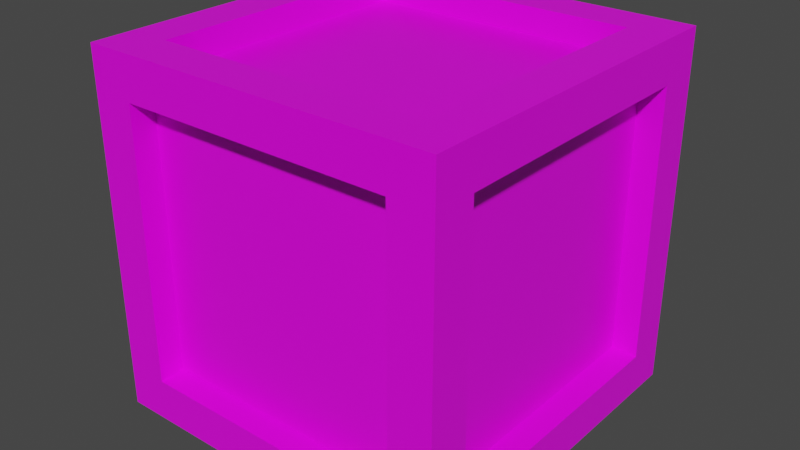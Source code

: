 # Source: FeedCrate.blend  (saved by Blender 2.93.20; exported with 4.5.12 LTS)
import bpy
from mathutils import Matrix  # noqa: F401  (used for matrix-valued properties, if any)

bpy.ops.wm.read_factory_settings(use_empty=True)
scene = bpy.context.scene
scene.name = 'Scene'

# ---- collections
col_collection = bpy.data.collections.new('Collection'); scene.collection.children.link(col_collection)

# ---- images (referenced by path relative to the original .blend; pixels are not part of the script)
import os
ASSET_DIR = os.environ.get("B2B_ASSET_DIR", "")  # directory of the original .blend (textures are referenced by path, not embedded)
HERE = os.path.dirname(os.path.abspath(__file__))  # packed textures are extracted next to this script under _unpacked/

def load_image(name, relpath, width, height, colorspace="sRGB"):
    """Load a texture the original file referenced (path relative to the .blend, or extracted next to this script)."""
    p = next((c for c in (os.path.join(HERE, relpath), os.path.join(ASSET_DIR, relpath)) if relpath and os.path.exists(c)), "")
    if p:
        img = bpy.data.images.load(p, check_existing=True)
        img.name = name
    else:  # same state as the original file: an image datablock whose file is absent (Cycles renders it pink)
        img = bpy.data.images.new(name, width, height)
        img.source = "FILE"
        img.filepath = "//" + (relpath or name)
    img.colorspace_settings.name = colorspace
    return img
img_woodplanks_jpg = load_image('WoodPlanks.jpg', 'WoodPlanks.jpg', 1024, 1024, 'sRGB')
img_feedlogo_png = load_image('FeedLogo.png', 'FeedLogo.png', 1024, 1024, 'sRGB')

# ---- materials (node trees are filled in below, after node groups)
mat_material = bpy.data.materials.new('Material')
mat_material.alpha_threshold = 0.0
mat_material.use_transparent_shadow = False
mat_material.line_color = (0.0, 0.0, 0.0, 1.0)
mat_feedlogo = bpy.data.materials.new('FeedLogo')
mat_feedlogo.use_transparent_shadow = False

# ---- material node trees
mat_material.use_nodes = True; mat_material.node_tree.nodes.clear()
_N = mat_material.node_tree.nodes; _L = mat_material.node_tree.links
n0 = _N.new('ShaderNodeOutputMaterial'); n0.name = 'Material Output'; n0.location = (300, 300)
n1 = _N.new('ShaderNodeBsdfPrincipled'); n1.name = 'Principled BSDF'; n1.location = (10, 300)
n1.distribution = 'GGX'
n1.subsurface_method = 'BURLEY'
n1.inputs[2].default_value = 0.4
n1.inputs[3].default_value = 1.45
n1.inputs[27].default_value = (0.0, 0.0, 0.0, 1.0)
n1.inputs[28].default_value = 1.0
n2 = _N.new('ShaderNodeTexImage'); n2.name = 'Image Texture'; n2.location = (-330, 220)
n2.image = img_woodplanks_jpg
_L.new(n1.outputs[0], n0.inputs[0])
_L.new(n2.outputs[0], n1.inputs[0])
n0.is_active_output = True
mat_feedlogo.use_nodes = True; mat_feedlogo.node_tree.nodes.clear()
_N = mat_feedlogo.node_tree.nodes; _L = mat_feedlogo.node_tree.links
n0 = _N.new('ShaderNodeOutputMaterial'); n0.name = 'Material Output'; n0.location = (300, 300)
n1 = _N.new('ShaderNodeBsdfPrincipled'); n1.name = 'Principled BSDF'; n1.location = (10, 300)
n1.distribution = 'GGX'
n1.subsurface_method = 'BURLEY'
n1.inputs[3].default_value = 1.45
n1.inputs[27].default_value = (0.0, 0.0, 0.0, 1.0)
n1.inputs[28].default_value = 1.0
n2 = _N.new('ShaderNodeTexImage'); n2.name = 'Image Texture'; n2.location = (-387, 241)
n2.image = img_feedlogo_png
n3 = _N.new('ShaderNodeTexImage'); n3.name = 'Image Texture.001'; n3.location = (-396, -92)
_L.new(n1.outputs[0], n0.inputs[0])
_L.new(n2.outputs[0], n1.inputs[0])
_L.new(n2.outputs[1], n1.inputs[4])
n0.is_active_output = True

# ---- world
world_world = bpy.data.worlds.new('World'); scene.world = world_world
world_world.use_nodes = True; world_world.node_tree.nodes.clear()
_N = world_world.node_tree.nodes; _L = world_world.node_tree.links
n0 = _N.new('ShaderNodeOutputWorld'); n0.name = 'World Output'; n0.location = (300, 300)
n1 = _N.new('ShaderNodeBackground'); n1.name = 'Background'; n1.location = (10, 300)
n1.inputs[0].default_value = (0.05088, 0.05088, 0.05088, 1.0)
_L.new(n1.outputs[0], n0.inputs[0])
n0.is_active_output = True
world_world.color = (0.05088, 0.05088, 0.05088)
world_world.use_sun_shadow = False
world_world.sun_shadow_jitter_overblur = 0.0

# ---- meshes
me_cube = bpy.data.meshes.new('Cube')
me_cube.from_pydata([(0.6751, 0.6751, 0.6751), (0.6751, 0.6751, -0.6751), (0.6751, -0.6751, 0.6751), (0.6751, -0.6751, -0.6751), (-0.6751, 0.6751, 0.6751), (-0.6751, 0.6751, -0.6751), (-0.6751, -0.6751, 0.6751), (-0.6751, -0.6751, -0.6751), (0.5154, 0.5154, 0.6751), (-0.5154, 0.5154, 0.6751), (-0.5154, -0.5154, 0.6751), (0.5154, -0.5154, 0.6751), (0.5154, -0.6751, -0.5154), (0.5154, -0.6751, 0.5154), (-0.5154, -0.6751, 0.5154), (-0.5154, -0.6751, -0.5154), (-0.6751, -0.5154, -0.5154), (-0.6751, -0.5154, 0.5154), (-0.6751, 0.5154, 0.5154), (-0.6751, 0.5154, -0.5154), (-0.5154, 0.5154, -0.6751), (0.5154, 0.5154, -0.6751), (0.5154, -0.5154, -0.6751), (-0.5154, -0.5154, -0.6751), (0.6751, 0.5154, -0.5154), (0.6751, 0.5154, 0.5154), (0.6751, -0.5154, 0.5154), (0.6751, -0.5154, -0.5154), (-0.5154, 0.6751, -0.5154), (-0.5154, 0.6751, 0.5154), (0.5154, 0.6751, 0.5154), (0.5154, 0.6751, -0.5154), (0.5154, 0.5154, 0.6751), (-0.5154, 0.5154, 0.6751), (-0.5154, -0.5154, 0.6751), (0.5154, -0.5154, 0.6751), (0.5154, -0.6751, -0.5154), (0.5154, -0.6751, 0.5154), (-0.5154, -0.6751, 0.5154), (-0.5154, -0.6751, -0.5154), (-0.6751, -0.5154, -0.5154), (-0.6751, -0.5154, 0.5154), (-0.6751, 0.5154, 0.5154), (-0.6751, 0.5154, -0.5154), (-0.5154, 0.5154, -0.6751), (0.5154, 0.5154, -0.6751), (0.5154, -0.5154, -0.6751), (-0.5154, -0.5154, -0.6751), (0.6751, 0.5154, -0.5154), (0.6751, 0.5154, 0.5154), (0.6751, -0.5154, 0.5154), (0.6751, -0.5154, -0.5154), (-0.5154, 0.6751, -0.5154), (-0.5154, 0.6751, 0.5154), (0.5154, 0.6751, 0.5154), (0.5154, 0.6751, -0.5154), (0.5154, 0.5154, 0.6751), (-0.5154, 0.5154, 0.6751), (-0.5154, -0.5154, 0.6751), (0.5154, -0.5154, 0.6751), (0.5154, -0.6751, -0.5154), (0.5154, -0.6751, 0.5154), (-0.5154, -0.6751, 0.5154), (-0.5154, -0.6751, -0.5154), (-0.6751, -0.5154, -0.5154), (-0.6751, -0.5154, 0.5154), (-0.6751, 0.5154, 0.5154), (-0.6751, 0.5154, -0.5154), (-0.5154, 0.5154, -0.6751), (0.5154, 0.5154, -0.6751), (0.5154, -0.5154, -0.6751), (-0.5154, -0.5154, -0.6751), (0.6751, 0.5154, -0.5154), (0.6751, 0.5154, 0.5154), (0.6751, -0.5154, 0.5154), (0.6751, -0.5154, -0.5154), (-0.5154, 0.6751, -0.5154), (-0.5154, 0.6751, 0.5154), (0.5154, 0.6751, 0.5154), (0.5154, 0.6751, -0.5154), (0.5154, 0.5154, 0.6751), (-0.5154, 0.5154, 0.6751), (-0.5154, -0.5154, 0.6751), (0.5154, -0.5154, 0.6751), (0.5154, -0.6751, -0.5154), (0.5154, -0.6751, 0.5154), (-0.5154, -0.6751, 0.5154), (-0.5154, -0.6751, -0.5154), (-0.6751, -0.5154, -0.5154), (-0.6751, -0.5154, 0.5154), (-0.6751, 0.5154, 0.5154), (-0.6751, 0.5154, -0.5154), (-0.5154, 0.5154, -0.6751), (0.5154, 0.5154, -0.6751), (0.5154, -0.5154, -0.6751), (-0.5154, -0.5154, -0.6751), (0.6751, 0.5154, -0.5154), (0.6751, 0.5154, 0.5154), (0.6751, -0.5154, 0.5154), (0.6751, -0.5154, -0.5154), (-0.5154, 0.6751, -0.5154), (-0.5154, 0.6751, 0.5154), (0.5154, 0.6751, 0.5154), (0.5154, 0.6751, -0.5154), (0.5154, 0.5154, 0.6751), (-0.5154, 0.5154, 0.6751), (-0.5154, -0.5154, 0.6751), (0.5154, -0.5154, 0.6751), (0.5154, -0.6751, -0.5154), (0.5154, -0.6751, 0.5154), (-0.5154, -0.6751, 0.5154), (-0.5154, -0.6751, -0.5154), (-0.6751, -0.5154, -0.5154), (-0.6751, -0.5154, 0.5154), (-0.6751, 0.5154, 0.5154), (-0.6751, 0.5154, -0.5154), (-0.5154, 0.5154, -0.6751), (0.5154, 0.5154, -0.6751), (0.5154, -0.5154, -0.6751), (-0.5154, -0.5154, -0.6751), (0.6751, 0.5154, -0.5154), (0.6751, 0.5154, 0.5154), (0.6751, -0.5154, 0.5154), (0.6751, -0.5154, -0.5154), (-0.5154, 0.6751, -0.5154), (-0.5154, 0.6751, 0.5154), (0.5154, 0.6751, 0.5154), (0.5154, 0.6751, -0.5154), (0.5061, 0.5125, 0.5795), (-0.5061, 0.5125, 0.5795), (-0.5061, -0.5125, 0.5795), (0.5061, -0.5125, 0.5795), (0.516, -0.5795, -0.5106), (0.516, -0.5795, 0.5106), (-0.516, -0.5795, 0.5106), (-0.516, -0.5795, -0.5106), (-0.5795, -0.5125, -0.5097), (-0.5795, -0.5125, 0.5097), (-0.5795, 0.5125, 0.5097), (-0.5795, 0.5125, -0.5097), (-0.5061, 0.5125, -0.5795), (0.5061, 0.5125, -0.5795), (0.5061, -0.5125, -0.5795), (-0.5061, -0.5125, -0.5795), (0.5795, 0.5125, -0.5097), (0.5795, 0.5125, 0.5097), (0.5795, -0.5125, 0.5097), (0.5795, -0.5125, -0.5097), (-0.516, 0.5795, -0.5106), (-0.516, 0.5795, 0.5106), (0.516, 0.5795, 0.5106), (0.516, 0.5795, -0.5106)], [], [(9, 10, 34, 33), (20, 21, 45, 44), (15, 12, 36, 39), (16, 17, 41, 40), (11, 8, 32, 35), (12, 13, 37, 36), (0, 4, 9, 8), (4, 6, 10, 9), (6, 2, 11, 10), (2, 0, 8, 11), (3, 2, 13, 12), (2, 6, 14, 13), (6, 7, 15, 14), (7, 3, 12, 15), (7, 6, 17, 16), (6, 4, 18, 17), (4, 5, 19, 18), (5, 7, 16, 19), (5, 1, 21, 20), (1, 3, 22, 21), (3, 7, 23, 22), (7, 5, 20, 23), (1, 0, 25, 24), (0, 2, 26, 25), (2, 3, 27, 26), (3, 1, 24, 27), (5, 4, 29, 28), (4, 0, 30, 29), (0, 1, 31, 30), (1, 5, 28, 31), (55, 52, 76, 79), (37, 38, 62, 61), (47, 44, 68, 71), (52, 53, 77, 76), (39, 36, 60, 63), (44, 45, 69, 68), (19, 16, 40, 43), (24, 25, 49, 48), (13, 14, 38, 37), (23, 20, 44, 47), (28, 29, 53, 52), (10, 11, 35, 34), (17, 18, 42, 41), (27, 24, 48, 51), (14, 15, 39, 38), (21, 22, 46, 45), (31, 28, 52, 55), (18, 19, 43, 42), (25, 26, 50, 49), (22, 23, 47, 46), (29, 30, 54, 53), (26, 27, 51, 50), (30, 31, 55, 54), (8, 9, 33, 32), (75, 72, 96, 99), (57, 58, 82, 81), (67, 64, 88, 91), (72, 73, 97, 96), (59, 56, 80, 83), (78, 79, 103, 102), (45, 46, 70, 69), (38, 39, 63, 62), (53, 54, 78, 77), (32, 33, 57, 56), (46, 47, 71, 70), (40, 41, 65, 64), (54, 55, 79, 78), (35, 32, 56, 59), (48, 49, 73, 72), (43, 40, 64, 67), (33, 34, 58, 57), (51, 48, 72, 75), (41, 42, 66, 65), (34, 35, 59, 58), (49, 50, 74, 73), (42, 43, 67, 66), (36, 37, 61, 60), (50, 51, 75, 74), (103, 100, 124, 127), (85, 86, 110, 109), (95, 92, 116, 119), (100, 101, 125, 124), (87, 84, 108, 111), (92, 93, 117, 116), (65, 66, 90, 89), (58, 59, 83, 82), (73, 74, 98, 97), (66, 67, 91, 90), (60, 61, 85, 84), (74, 75, 99, 98), (68, 69, 93, 92), (63, 60, 84, 87), (76, 77, 101, 100), (71, 68, 92, 95), (61, 62, 86, 85), (79, 76, 100, 103), (69, 70, 94, 93), (62, 63, 87, 86), (77, 78, 102, 101), (56, 57, 81, 80), (70, 71, 95, 94), (64, 65, 89, 88), (113, 114, 138, 137), (123, 120, 144, 147), (105, 106, 130, 129), (115, 112, 136, 139), (120, 121, 145, 144), (107, 104, 128, 131), (93, 94, 118, 117), (86, 87, 111, 110), (101, 102, 126, 125), (80, 81, 105, 104), (94, 95, 119, 118), (88, 89, 113, 112), (102, 103, 127, 126), (83, 80, 104, 107), (96, 97, 121, 120), (91, 88, 112, 115), (81, 82, 106, 105), (99, 96, 120, 123), (89, 90, 114, 113), (82, 83, 107, 106), (97, 98, 122, 121), (90, 91, 115, 114), (84, 85, 109, 108), (98, 99, 123, 122), (128, 129, 130, 131), (132, 133, 134, 135), (136, 137, 138, 139), (140, 141, 142, 143), (144, 145, 146, 147), (148, 149, 150, 151), (106, 107, 131, 130), (121, 122, 146, 145), (114, 115, 139, 138), (108, 109, 133, 132), (122, 123, 147, 146), (116, 117, 141, 140), (111, 108, 132, 135), (124, 125, 149, 148), (119, 116, 140, 143), (109, 110, 134, 133), (127, 124, 148, 151), (117, 118, 142, 141), (110, 111, 135, 134), (125, 126, 150, 149), (104, 105, 129, 128), (118, 119, 143, 142), (112, 113, 137, 136), (126, 127, 151, 150)])
_uv = me_cube.uv_layers.new(name='UVMap')
_uv.uv.foreach_set('vector', [0.8454, 0.5296, 0.8454, 0.7204, 0.8454, 0.7204, 0.8454, 0.5296, 0.1546, 0.5296, 0.3454, 0.5296, 0.3454, 0.5296, 0.1546, 0.5296, 0.4046, 0.9704, 0.4046, 0.7796, 0.4046, 0.7796, 0.4046, 0.9704, 0.4046, 0.02957, 0.5954, 0.02957, 0.5954, 0.02957, 0.4046, 0.02957, 0.6546, 0.7204, 0.6546, 0.5296, 0.6546, 0.5296, 0.6546, 0.7204, 0.4046, 0.7796, 0.5954, 0.7796, 0.5954, 0.7796, 0.4046, 0.7796, 0.6482, 0.7762, 0.6509, 0.4002, 0.6702, 0.445, 0.6682, 0.7321, 0.875, 0.5, 0.875, 0.75, 0.8454, 0.7204, 0.8454, 0.5296, 0.8171, 0.4029, 0.8144, 0.7789, 0.795, 0.7341, 0.7971, 0.4471, 0.5928, 0.7444, 0.5928, 0.4944, 0.6223, 0.524, 0.6223, 0.7148, 0.3776, 0.9086, 0.3815, 0.4085, 0.4072, 0.4681, 0.4042, 0.8499, 0.625, 0.75, 0.625, 1.0, 0.5954, 0.9704, 0.5954, 0.7796, 0.6025, 0.4124, 0.5987, 0.9124, 0.573, 0.8528, 0.5759, 0.4711, 0.375, 1.0, 0.375, 0.75, 0.4046, 0.7796, 0.4046, 0.9704, 0.3777, 0.6218, 0.3731, 0.0693, 0.4025, 0.1341, 0.4061, 0.5559, 0.625, 0.0, 0.625, 0.25, 0.5954, 0.2204, 0.5954, 0.02957, 0.6173, 0.06466, 0.622, 0.6172, 0.5925, 0.5524, 0.589, 0.1306, 0.375, 0.25, 0.375, 0.0, 0.4046, 0.02957, 0.4046, 0.2204, 0.1681, 0.8093, 0.1681, 0.4332, 0.1878, 0.4777, 0.1878, 0.7648, 0.401, 0.4888, 0.401, 0.7388, 0.3715, 0.7092, 0.3715, 0.5184, 0.3344, 0.4333, 0.3343, 0.8093, 0.3147, 0.7648, 0.3147, 0.4777, 0.1027, 0.7481, 0.1027, 0.4981, 0.1322, 0.5277, 0.1322, 0.7186, 0.6987, 0.1901, 0.7013, 0.9155, 0.6631, 0.83, 0.6611, 0.2762, 0.625, 0.5, 0.625, 0.75, 0.5954, 0.7204, 0.5954, 0.5296, 0.3807, 0.9181, 0.3781, 0.1927, 0.4163, 0.2782, 0.4183, 0.832, 0.375, 0.75, 0.375, 0.5, 0.4046, 0.5296, 0.4046, 0.7204, 0.376, 0.6534, 0.3732, 0.1255, 0.4012, 0.1876, 0.4033, 0.5907, 0.625, 0.25, 0.625, 0.5, 0.5954, 0.4704, 0.5954, 0.2796, 0.6066, 0.1227, 0.6094, 0.6506, 0.5815, 0.5885, 0.5793, 0.1854, 0.375, 0.5, 0.375, 0.25, 0.4046, 0.2796, 0.4046, 0.4704, 0.4046, 0.4704, 0.4046, 0.2796, 0.4046, 0.2796, 0.4046, 0.4704, 0.5954, 0.7796, 0.5954, 0.9704, 0.5954, 0.9704, 0.5954, 0.7796, 0.1546, 0.7204, 0.1546, 0.5296, 0.1546, 0.5296, 0.1546, 0.7204, 0.4046, 0.2796, 0.5954, 0.2796, 0.5954, 0.2796, 0.4046, 0.2796, 0.4046, 0.9704, 0.4046, 0.7796, 0.4046, 0.7796, 0.4046, 0.9704, 0.1546, 0.5296, 0.3454, 0.5296, 0.3454, 0.5296, 0.1546, 0.5296, 0.4046, 0.2204, 0.4046, 0.02957, 0.4046, 0.02957, 0.4046, 0.2204, 0.4046, 0.5296, 0.5954, 0.5296, 0.5954, 0.5296, 0.4046, 0.5296, 0.5954, 0.7796, 0.5954, 0.9704, 0.5954, 0.9704, 0.5954, 0.7796, 0.1546, 0.7204, 0.1546, 0.5296, 0.1546, 0.5296, 0.1546, 0.7204, 0.4046, 0.2796, 0.5954, 0.2796, 0.5954, 0.2796, 0.4046, 0.2796, 0.8454, 0.7204, 0.6546, 0.7204, 0.6546, 0.7204, 0.8454, 0.7204, 0.5954, 0.02957, 0.5954, 0.2204, 0.5954, 0.2204, 0.5954, 0.02957, 0.4046, 0.7204, 0.4046, 0.5296, 0.4046, 0.5296, 0.4046, 0.7204, 0.5954, 0.9704, 0.4046, 0.9704, 0.4046, 0.9704, 0.5954, 0.9704, 0.3454, 0.5296, 0.3454, 0.7204, 0.3454, 0.7204, 0.3454, 0.5296, 0.4046, 0.4704, 0.4046, 0.2796, 0.4046, 0.2796, 0.4046, 0.4704, 0.5954, 0.2204, 0.4046, 0.2204, 0.4046, 0.2204, 0.5954, 0.2204, 0.5954, 0.5296, 0.5954, 0.7204, 0.5954, 0.7204, 0.5954, 0.5296, 0.3454, 0.7204, 0.1546, 0.7204, 0.1546, 0.7204, 0.3454, 0.7204, 0.5954, 0.2796, 0.5954, 0.4704, 0.5954, 0.4704, 0.5954, 0.2796, 0.5954, 0.7204, 0.4046, 0.7204, 0.4046, 0.7204, 0.5954, 0.7204, 0.5954, 0.4704, 0.4046, 0.4704, 0.4046, 0.4704, 0.5954, 0.4704, 0.6546, 0.5296, 0.8454, 0.5296, 0.8454, 0.5296, 0.6546, 0.5296, 0.4046, 0.7204, 0.4046, 0.5296, 0.4046, 0.5296, 0.4046, 0.7204, 0.8454, 0.5296, 0.8454, 0.7204, 0.8454, 0.7204, 0.8454, 0.5296, 0.4046, 0.2204, 0.4046, 0.02957, 0.4046, 0.02957, 0.4046, 0.2204, 0.4046, 0.5296, 0.5954, 0.5296, 0.5954, 0.5296, 0.4046, 0.5296, 0.6546, 0.7204, 0.6546, 0.5296, 0.6546, 0.5296, 0.6546, 0.7204, 0.5954, 0.4704, 0.4046, 0.4704, 0.4046, 0.4704, 0.5954, 0.4704, 0.3454, 0.5296, 0.3454, 0.7204, 0.3454, 0.7204, 0.3454, 0.5296, 0.5954, 0.9704, 0.4046, 0.9704, 0.4046, 0.9704, 0.5954, 0.9704, 0.5954, 0.2796, 0.5954, 0.4704, 0.5954, 0.4704, 0.5954, 0.2796, 0.6546, 0.5296, 0.8454, 0.5296, 0.8454, 0.5296, 0.6546, 0.5296, 0.3454, 0.7204, 0.1546, 0.7204, 0.1546, 0.7204, 0.3454, 0.7204, 0.4046, 0.02957, 0.5954, 0.02957, 0.5954, 0.02957, 0.4046, 0.02957, 0.5954, 0.4704, 0.4046, 0.4704, 0.4046, 0.4704, 0.5954, 0.4704, 0.6546, 0.7204, 0.6546, 0.5296, 0.6546, 0.5296, 0.6546, 0.7204, 0.4046, 0.5296, 0.5954, 0.5296, 0.5954, 0.5296, 0.4046, 0.5296, 0.4046, 0.2204, 0.4046, 0.02957, 0.4046, 0.02957, 0.4046, 0.2204, 0.8454, 0.5296, 0.8454, 0.7204, 0.8454, 0.7204, 0.8454, 0.5296, 0.4046, 0.7204, 0.4046, 0.5296, 0.4046, 0.5296, 0.4046, 0.7204, 0.5954, 0.02957, 0.5954, 0.2204, 0.5954, 0.2204, 0.5954, 0.02957, 0.8454, 0.7204, 0.6546, 0.7204, 0.6546, 0.7204, 0.8454, 0.7204, 0.5954, 0.5296, 0.5954, 0.7204, 0.5954, 0.7204, 0.5954, 0.5296, 0.5954, 0.2204, 0.4046, 0.2204, 0.4046, 0.2204, 0.5954, 0.2204, 0.4046, 0.7796, 0.5954, 0.7796, 0.5954, 0.7796, 0.4046, 0.7796, 0.5954, 0.7204, 0.4046, 0.7204, 0.4046, 0.7204, 0.5954, 0.7204, 0.4046, 0.4704, 0.4046, 0.2796, 0.4046, 0.2796, 0.4046, 0.4704, 0.5954, 0.7796, 0.5954, 0.9704, 0.5954, 0.9704, 0.5954, 0.7796, 0.1546, 0.7204, 0.1546, 0.5296, 0.1546, 0.5296, 0.1546, 0.7204, 0.4046, 0.2796, 0.5954, 0.2796, 0.5954, 0.2796, 0.4046, 0.2796, 0.4046, 0.9704, 0.4046, 0.7796, 0.4046, 0.7796, 0.4046, 0.9704, 0.1546, 0.5296, 0.3454, 0.5296, 0.3454, 0.5296, 0.1546, 0.5296, 0.5954, 0.02957, 0.5954, 0.2204, 0.5954, 0.2204, 0.5954, 0.02957, 0.8454, 0.7204, 0.6546, 0.7204, 0.6546, 0.7204, 0.8454, 0.7204, 0.5954, 0.5296, 0.5954, 0.7204, 0.5954, 0.7204, 0.5954, 0.5296, 0.5954, 0.2204, 0.4046, 0.2204, 0.4046, 0.2204, 0.5954, 0.2204, 0.4046, 0.7796, 0.5954, 0.7796, 0.5954, 0.7796, 0.4046, 0.7796, 0.5954, 0.7204, 0.4046, 0.7204, 0.4046, 0.7204, 0.5954, 0.7204, 0.1546, 0.5296, 0.3454, 0.5296, 0.3454, 0.5296, 0.1546, 0.5296, 0.4046, 0.9704, 0.4046, 0.7796, 0.4046, 0.7796, 0.4046, 0.9704, 0.4046, 0.2796, 0.5954, 0.2796, 0.5954, 0.2796, 0.4046, 0.2796, 0.1546, 0.7204, 0.1546, 0.5296, 0.1546, 0.5296, 0.1546, 0.7204, 0.5954, 0.7796, 0.5954, 0.9704, 0.5954, 0.9704, 0.5954, 0.7796, 0.4046, 0.4704, 0.4046, 0.2796, 0.4046, 0.2796, 0.4046, 0.4704, 0.3454, 0.5296, 0.3454, 0.7204, 0.3454, 0.7204, 0.3454, 0.5296, 0.5954, 0.9704, 0.4046, 0.9704, 0.4046, 0.9704, 0.5954, 0.9704, 0.5954, 0.2796, 0.5954, 0.4704, 0.5954, 0.4704, 0.5954, 0.2796, 0.6546, 0.5296, 0.8454, 0.5296, 0.8454, 0.5296, 0.6546, 0.5296, 0.3454, 0.7204, 0.1546, 0.7204, 0.1546, 0.7204, 0.3454, 0.7204, 0.4046, 0.02957, 0.5954, 0.02957, 0.5954, 0.02957, 0.4046, 0.02957, 0.5954, 0.02957, 0.5954, 0.2204, 0.5954, 0.2204, 0.5954, 0.02957, 0.4046, 0.7204, 0.4046, 0.5296, 0.4046, 0.5296, 0.4046, 0.7204, 0.8454, 0.5296, 0.8454, 0.7204, 0.8454, 0.7204, 0.8454, 0.5296, 0.4046, 0.2204, 0.4046, 0.02957, 0.4046, 0.02957, 0.4046, 0.2204, 0.4989, 0.386, 0.5011, 0.6731, 0.5011, 0.6731, 0.4989, 0.386, 0.6546, 0.7204, 0.6546, 0.5296, 0.6546, 0.5296, 0.6546, 0.7204, 0.3454, 0.5296, 0.3454, 0.7204, 0.3454, 0.7204, 0.3454, 0.5296, 0.5954, 0.9704, 0.4046, 0.9704, 0.4046, 0.9704, 0.5954, 0.9704, 0.5954, 0.2796, 0.5954, 0.4704, 0.5954, 0.4704, 0.5954, 0.2796, 0.6546, 0.5296, 0.8454, 0.5296, 0.8454, 0.5296, 0.6546, 0.5296, 0.3454, 0.7204, 0.1546, 0.7204, 0.1546, 0.7204, 0.3454, 0.7204, 0.4046, 0.02957, 0.5954, 0.02957, 0.5954, 0.02957, 0.4046, 0.02957, 0.5954, 0.4704, 0.4046, 0.4704, 0.4046, 0.4704, 0.5954, 0.4704, 0.6546, 0.7204, 0.6546, 0.5296, 0.6546, 0.5296, 0.6546, 0.7204, 0.4046, 0.5296, 0.5954, 0.5296, 0.5954, 0.5296, 0.4046, 0.5296, 0.4046, 0.2204, 0.4046, 0.02957, 0.4046, 0.02957, 0.4046, 0.2204, 0.8454, 0.5296, 0.8454, 0.7204, 0.8454, 0.7204, 0.8454, 0.5296, 0.4046, 0.7204, 0.4046, 0.5296, 0.4046, 0.5296, 0.4046, 0.7204, 0.5954, 0.02957, 0.5954, 0.2204, 0.5954, 0.2204, 0.5954, 0.02957, 0.8454, 0.7204, 0.6546, 0.7204, 0.6546, 0.7204, 0.8454, 0.7204, 0.5954, 0.5296, 0.5954, 0.7204, 0.5954, 0.7204, 0.5954, 0.5296, 0.5954, 0.2204, 0.4046, 0.2204, 0.4046, 0.2204, 0.5954, 0.2204, 0.4046, 0.7796, 0.5954, 0.7796, 0.5954, 0.7796, 0.4046, 0.7796, 0.5954, 0.7204, 0.4046, 0.7204, 0.4046, 0.7204, 0.5954, 0.7204, 0.1691, 0.1938, 0.7704, 0.1938, 0.7704, 0.7951, 0.1691, 0.7951, 0.1926, 0.2348, 0.7305, 0.2348, 0.7305, 0.7728, 0.1926, 0.7728, 0.1159, 0.1549, 0.7873, 0.1549, 0.7873, 0.8263, 0.1159, 0.8263, 0.08969, 0.1574, 0.8047, 0.1574, 0.8047, 0.8724, 0.08969, 0.8724, 0.7232, 0.8045, 0.1329, 0.8045, 0.1329, 0.2142, 0.7232, 0.2142, 0.1217, 0.1862, 0.7716, 0.1862, 0.7716, 0.8361, 0.1217, 0.8361, 0.8133, 0.4813, 0.8136, 0.7684, 0.8136, 0.7684, 0.8133, 0.4813, 0.5954, 0.5296, 0.5954, 0.7204, 0.5954, 0.7204, 0.5954, 0.5296, 0.5527, 0.06272, 0.5543, 0.3498, 0.5543, 0.3498, 0.5527, 0.06272, 0.5005, 0.9231, 0.4995, 0.636, 0.4995, 0.636, 0.5005, 0.9231, 0.5014, 0.864, 0.4986, 0.5769, 0.4986, 0.5769, 0.5014, 0.864, 0.187, 0.769, 0.1861, 0.4819, 0.1861, 0.4819, 0.187, 0.769, 0.4046, 0.9704, 0.4046, 0.7796, 0.4046, 0.7796, 0.4046, 0.9704, 0.4282, 0.5226, 0.4276, 0.2355, 0.4276, 0.2355, 0.4282, 0.5226, 0.1546, 0.7204, 0.1546, 0.5296, 0.1546, 0.5296, 0.1546, 0.7204, 0.5954, 0.7796, 0.5954, 0.9704, 0.5954, 0.9704, 0.5954, 0.7796, 0.4046, 0.4704, 0.4046, 0.2796, 0.4046, 0.2796, 0.4046, 0.4704, 0.3454, 0.5296, 0.3454, 0.7204, 0.3454, 0.7204, 0.3454, 0.5296, 0.5001, 0.6367, 0.4949, 0.9236, 0.4949, 0.9236, 0.5001, 0.6367, 0.5954, 0.2796, 0.5954, 0.4704, 0.5954, 0.4704, 0.5954, 0.2796, 0.6867, 0.7687, 0.6864, 0.4816, 0.6864, 0.4816, 0.6867, 0.7687, 0.313, 0.481, 0.3139, 0.7681, 0.3139, 0.7681, 0.313, 0.481, 0.4275, 0.3514, 0.4258, 0.06437, 0.4258, 0.06437, 0.4275, 0.3514, 0.5545, 0.2349, 0.5551, 0.522, 0.5551, 0.522, 0.5545, 0.2349])
me_cube.materials.append(mat_material)
me_cube.materials.append(mat_feedlogo)
me_cube.use_remesh_preserve_volume = False
me_cube.use_remesh_preserve_attributes = False
me_cube.use_mirror_vertex_groups = False
me_cube.update()

# ---- objects
ob_crate = bpy.data.objects.new('Crate', me_cube)

# ---- transforms, parenting, visibility, modifiers, constraints
ob_crate.location = (0.0, 0.0, 0.0)
ob_crate.lock_rotations_4d = False
ob_crate.empty_display_type = 'ARROWS'
ob_crate.lineart.crease_threshold = 0.0

# ---- collection membership
col_collection.objects.link(ob_crate)

# ---- scene / render settings (as saved in the file)
scene.frame_start = 1; scene.frame_end = 250; scene.frame_set(1)
scene.render.engine = 'BLENDER_EEVEE_NEXT'
scene.cycles.use_denoising = False
scene.cycles.samples = 128
scene.cycles.sampling_pattern = 'TABULATED_SOBOL'
scene.cycles.use_adaptive_sampling = False
scene.cycles.use_light_tree = False
scene.view_settings.view_transform = 'Filmic'
bpy.context.view_layer.update()

# ---- added for rendering (the .blend has no active camera and no usable light): camera, sun
cam_auto = bpy.data.cameras.new('AutoCamera')
cam_auto.lens = 50.0
cam_auto.sensor_width = 36.0
cam_auto.clip_end = 1000.0
ob_auto_camera = bpy.data.objects.new('AutoCamera', cam_auto)
scene.collection.objects.link(ob_auto_camera)
ob_auto_camera.location = (2.1638, -2.59656, 1.73104)
ob_auto_camera.rotation_euler = (1.09748, -7.21219e-08, 0.694738)
scene.camera = ob_auto_camera
light_auto_sun = bpy.data.lights.new('AutoSun', 'SUN')
light_auto_sun.energy = 3.0
light_auto_sun.angle = 0.0523599
ob_auto_sun = bpy.data.objects.new('AutoSun', light_auto_sun)
scene.collection.objects.link(ob_auto_sun)
ob_auto_sun.rotation_euler = (0.872665, 0.174533, 0.523599)
bpy.context.view_layer.update()
